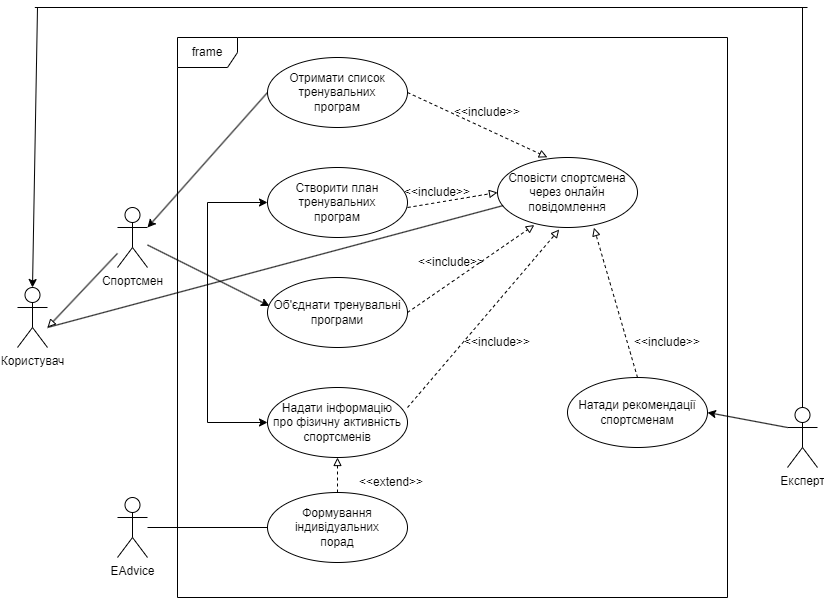

The diagram above was exported from draw.io. Its source (the exported page's mxGraphModel, read from the mxfile embedded in the PNG):
<mxGraphModel dx="1877" dy="574" grid="1" gridSize="10" guides="1" tooltips="1" connect="1" arrows="1" fold="1" page="1" pageScale="1" pageWidth="827" pageHeight="1169" math="0" shadow="0">
  <root>
    <mxCell id="WIyWlLk6GJQsqaUBKTNV-0" />
    <mxCell id="WIyWlLk6GJQsqaUBKTNV-1" parent="WIyWlLk6GJQsqaUBKTNV-0" />
    <mxCell id="HAlKXmDzrB93N0-EfDcC-2" value="frame" style="shape=umlFrame;whiteSpace=wrap;html=1;" parent="WIyWlLk6GJQsqaUBKTNV-1" vertex="1">
      <mxGeometry x="-90" y="40" width="550" height="560" as="geometry" />
    </mxCell>
    <mxCell id="CDgEzL4hjjFftfpdbn9--22" style="edgeStyle=orthogonalEdgeStyle;rounded=0;orthogonalLoop=1;jettySize=auto;html=1;exitX=0.5;exitY=0;exitDx=0;exitDy=0;exitPerimeter=0;endArrow=none;endFill=0;" parent="WIyWlLk6GJQsqaUBKTNV-1" source="HAlKXmDzrB93N0-EfDcC-0" edge="1">
      <mxGeometry relative="1" as="geometry">
        <mxPoint x="535" y="10" as="targetPoint" />
      </mxGeometry>
    </mxCell>
    <mxCell id="HAlKXmDzrB93N0-EfDcC-0" value="Експерт" style="shape=umlActor;verticalLabelPosition=bottom;verticalAlign=top;html=1;" parent="WIyWlLk6GJQsqaUBKTNV-1" vertex="1">
      <mxGeometry x="520" y="410" width="30" height="60" as="geometry" />
    </mxCell>
    <mxCell id="HAlKXmDzrB93N0-EfDcC-1" value="&lt;font style=&quot;vertical-align: inherit;&quot;&gt;&lt;font style=&quot;vertical-align: inherit;&quot;&gt;Отримати список тренувальних&lt;br&gt;програм&lt;br&gt;&lt;/font&gt;&lt;/font&gt;" style="ellipse;whiteSpace=wrap;html=1;" parent="WIyWlLk6GJQsqaUBKTNV-1" vertex="1">
      <mxGeometry y="60" width="140" height="70" as="geometry" />
    </mxCell>
    <mxCell id="HAlKXmDzrB93N0-EfDcC-3" value="Створити план&lt;br&gt;тренувальних&lt;br&gt;програм" style="ellipse;whiteSpace=wrap;html=1;" parent="WIyWlLk6GJQsqaUBKTNV-1" vertex="1">
      <mxGeometry y="170" width="140" height="70" as="geometry" />
    </mxCell>
    <mxCell id="HAlKXmDzrB93N0-EfDcC-4" value="Спортсмен&lt;br&gt;" style="shape=umlActor;verticalLabelPosition=bottom;verticalAlign=top;html=1;" parent="WIyWlLk6GJQsqaUBKTNV-1" vertex="1">
      <mxGeometry x="-150" y="210" width="30" height="60" as="geometry" />
    </mxCell>
    <mxCell id="HAlKXmDzrB93N0-EfDcC-6" value="Користувач" style="shape=umlActor;verticalLabelPosition=bottom;verticalAlign=top;html=1;" parent="WIyWlLk6GJQsqaUBKTNV-1" vertex="1">
      <mxGeometry x="-250" y="290" width="30" height="60" as="geometry" />
    </mxCell>
    <mxCell id="HAlKXmDzrB93N0-EfDcC-8" value="Об'єднати тренувальні&lt;br&gt;програми" style="ellipse;whiteSpace=wrap;html=1;" parent="WIyWlLk6GJQsqaUBKTNV-1" vertex="1">
      <mxGeometry y="280" width="140" height="70" as="geometry" />
    </mxCell>
    <mxCell id="CDgEzL4hjjFftfpdbn9--1" value="" style="endArrow=classic;html=1;rounded=0;exitX=0;exitY=0.5;exitDx=0;exitDy=0;entryX=1;entryY=0.3333333333333333;entryDx=0;entryDy=0;entryPerimeter=0;" parent="WIyWlLk6GJQsqaUBKTNV-1" source="HAlKXmDzrB93N0-EfDcC-1" target="HAlKXmDzrB93N0-EfDcC-4" edge="1">
      <mxGeometry width="50" height="50" relative="1" as="geometry">
        <mxPoint x="20" y="210" as="sourcePoint" />
        <mxPoint x="70" y="160" as="targetPoint" />
      </mxGeometry>
    </mxCell>
    <mxCell id="CDgEzL4hjjFftfpdbn9--2" value="&lt;font style=&quot;vertical-align: inherit;&quot;&gt;&lt;font style=&quot;vertical-align: inherit;&quot;&gt;Сповісти спортсмена через онлайн повідомлення&lt;/font&gt;&lt;/font&gt;" style="ellipse;whiteSpace=wrap;html=1;" parent="WIyWlLk6GJQsqaUBKTNV-1" vertex="1">
      <mxGeometry x="230" y="160" width="140" height="70" as="geometry" />
    </mxCell>
    <mxCell id="CDgEzL4hjjFftfpdbn9--3" value="" style="endArrow=block;dashed=1;html=1;rounded=0;exitX=1;exitY=0.5;exitDx=0;exitDy=0;entryX=0.356;entryY=-0.003;entryDx=0;entryDy=0;entryPerimeter=0;startArrow=none;startFill=0;endFill=0;" parent="WIyWlLk6GJQsqaUBKTNV-1" source="HAlKXmDzrB93N0-EfDcC-1" target="CDgEzL4hjjFftfpdbn9--2" edge="1">
      <mxGeometry width="50" height="50" relative="1" as="geometry">
        <mxPoint x="150" y="210" as="sourcePoint" />
        <mxPoint x="200" y="160" as="targetPoint" />
      </mxGeometry>
    </mxCell>
    <mxCell id="CDgEzL4hjjFftfpdbn9--4" value="Надати інформацію&lt;br&gt;про фізичну активність&lt;br&gt;спортсменів" style="ellipse;whiteSpace=wrap;html=1;" parent="WIyWlLk6GJQsqaUBKTNV-1" vertex="1">
      <mxGeometry y="390" width="140" height="70" as="geometry" />
    </mxCell>
    <mxCell id="CDgEzL4hjjFftfpdbn9--5" value="" style="endArrow=classic;html=1;rounded=0;exitX=0;exitY=0.5;exitDx=0;exitDy=0;entryX=0;entryY=0.5;entryDx=0;entryDy=0;startArrow=classic;startFill=1;" parent="WIyWlLk6GJQsqaUBKTNV-1" source="CDgEzL4hjjFftfpdbn9--4" target="HAlKXmDzrB93N0-EfDcC-3" edge="1">
      <mxGeometry width="50" height="50" relative="1" as="geometry">
        <mxPoint y="320" as="sourcePoint" />
        <mxPoint x="50" y="270" as="targetPoint" />
        <Array as="points">
          <mxPoint x="-60" y="425" />
          <mxPoint x="-60" y="205" />
        </Array>
      </mxGeometry>
    </mxCell>
    <mxCell id="CDgEzL4hjjFftfpdbn9--7" value="" style="endArrow=classic;html=1;rounded=0;entryX=0.014;entryY=0.406;entryDx=0;entryDy=0;entryPerimeter=0;" parent="WIyWlLk6GJQsqaUBKTNV-1" source="HAlKXmDzrB93N0-EfDcC-4" target="HAlKXmDzrB93N0-EfDcC-8" edge="1">
      <mxGeometry width="50" height="50" relative="1" as="geometry">
        <mxPoint y="320" as="sourcePoint" />
        <mxPoint x="50" y="270" as="targetPoint" />
      </mxGeometry>
    </mxCell>
    <mxCell id="CDgEzL4hjjFftfpdbn9--8" value="" style="endArrow=block;dashed=1;html=1;rounded=0;entryX=0.263;entryY=0.965;entryDx=0;entryDy=0;entryPerimeter=0;exitX=1;exitY=0.5;exitDx=0;exitDy=0;startArrow=none;startFill=0;endFill=0;" parent="WIyWlLk6GJQsqaUBKTNV-1" source="HAlKXmDzrB93N0-EfDcC-8" target="CDgEzL4hjjFftfpdbn9--2" edge="1">
      <mxGeometry width="50" height="50" relative="1" as="geometry">
        <mxPoint x="140" y="320" as="sourcePoint" />
        <mxPoint x="190" y="270" as="targetPoint" />
      </mxGeometry>
    </mxCell>
    <mxCell id="CDgEzL4hjjFftfpdbn9--9" value="" style="endArrow=block;dashed=1;html=1;rounded=0;entryX=0;entryY=0.5;entryDx=0;entryDy=0;endFill=0;" parent="WIyWlLk6GJQsqaUBKTNV-1" target="CDgEzL4hjjFftfpdbn9--2" edge="1">
      <mxGeometry width="50" height="50" relative="1" as="geometry">
        <mxPoint x="140" y="210" as="sourcePoint" />
        <mxPoint x="190" y="270" as="targetPoint" />
      </mxGeometry>
    </mxCell>
    <mxCell id="CDgEzL4hjjFftfpdbn9--10" value="" style="endArrow=block;dashed=1;html=1;rounded=0;exitX=1;exitY=0.286;exitDx=0;exitDy=0;exitPerimeter=0;entryX=0.441;entryY=1.029;entryDx=0;entryDy=0;entryPerimeter=0;endFill=0;" parent="WIyWlLk6GJQsqaUBKTNV-1" source="CDgEzL4hjjFftfpdbn9--4" target="CDgEzL4hjjFftfpdbn9--2" edge="1">
      <mxGeometry width="50" height="50" relative="1" as="geometry">
        <mxPoint x="140" y="320" as="sourcePoint" />
        <mxPoint x="190" y="270" as="targetPoint" />
      </mxGeometry>
    </mxCell>
    <mxCell id="CDgEzL4hjjFftfpdbn9--11" value="&amp;lt;&amp;lt;include&amp;gt;&amp;gt;" style="text;html=1;strokeColor=none;fillColor=none;align=center;verticalAlign=middle;whiteSpace=wrap;rounded=0;" parent="WIyWlLk6GJQsqaUBKTNV-1" vertex="1">
      <mxGeometry x="190" y="100" width="60" height="30" as="geometry" />
    </mxCell>
    <mxCell id="CDgEzL4hjjFftfpdbn9--12" value="&amp;lt;&amp;lt;include&amp;gt;&amp;gt;" style="text;html=1;strokeColor=none;fillColor=none;align=center;verticalAlign=middle;whiteSpace=wrap;rounded=0;" parent="WIyWlLk6GJQsqaUBKTNV-1" vertex="1">
      <mxGeometry x="140" y="180" width="60" height="30" as="geometry" />
    </mxCell>
    <mxCell id="CDgEzL4hjjFftfpdbn9--13" value="&amp;lt;&amp;lt;include&amp;gt;&amp;gt;" style="text;html=1;strokeColor=none;fillColor=none;align=center;verticalAlign=middle;whiteSpace=wrap;rounded=0;" parent="WIyWlLk6GJQsqaUBKTNV-1" vertex="1">
      <mxGeometry x="154" y="250" width="60" height="30" as="geometry" />
    </mxCell>
    <mxCell id="CDgEzL4hjjFftfpdbn9--14" value="&amp;lt;&amp;lt;include&amp;gt;&amp;gt;" style="text;html=1;strokeColor=none;fillColor=none;align=center;verticalAlign=middle;whiteSpace=wrap;rounded=0;" parent="WIyWlLk6GJQsqaUBKTNV-1" vertex="1">
      <mxGeometry x="200" y="330" width="60" height="30" as="geometry" />
    </mxCell>
    <mxCell id="CDgEzL4hjjFftfpdbn9--15" value="Натади рекомендації&lt;br&gt;спортсменам" style="ellipse;whiteSpace=wrap;html=1;" parent="WIyWlLk6GJQsqaUBKTNV-1" vertex="1">
      <mxGeometry x="300" y="380" width="140" height="70" as="geometry" />
    </mxCell>
    <mxCell id="CDgEzL4hjjFftfpdbn9--16" value="" style="endArrow=block;dashed=1;html=1;rounded=0;exitX=0.5;exitY=0;exitDx=0;exitDy=0;entryX=0.689;entryY=1.003;entryDx=0;entryDy=0;entryPerimeter=0;endFill=0;" parent="WIyWlLk6GJQsqaUBKTNV-1" source="CDgEzL4hjjFftfpdbn9--15" target="CDgEzL4hjjFftfpdbn9--2" edge="1">
      <mxGeometry width="50" height="50" relative="1" as="geometry">
        <mxPoint x="420" y="340" as="sourcePoint" />
        <mxPoint x="470" y="290" as="targetPoint" />
      </mxGeometry>
    </mxCell>
    <mxCell id="CDgEzL4hjjFftfpdbn9--17" value="&amp;lt;&amp;lt;include&amp;gt;&amp;gt;" style="text;html=1;strokeColor=none;fillColor=none;align=center;verticalAlign=middle;whiteSpace=wrap;rounded=0;" parent="WIyWlLk6GJQsqaUBKTNV-1" vertex="1">
      <mxGeometry x="370" y="330" width="60" height="30" as="geometry" />
    </mxCell>
    <mxCell id="CDgEzL4hjjFftfpdbn9--18" value="" style="endArrow=classic;html=1;rounded=0;exitX=0;exitY=0.3333333333333333;exitDx=0;exitDy=0;exitPerimeter=0;entryX=1;entryY=0.5;entryDx=0;entryDy=0;" parent="WIyWlLk6GJQsqaUBKTNV-1" source="HAlKXmDzrB93N0-EfDcC-0" target="CDgEzL4hjjFftfpdbn9--15" edge="1">
      <mxGeometry width="50" height="50" relative="1" as="geometry">
        <mxPoint x="430" y="340" as="sourcePoint" />
        <mxPoint x="480" y="290" as="targetPoint" />
      </mxGeometry>
    </mxCell>
    <mxCell id="CDgEzL4hjjFftfpdbn9--21" value="" style="endArrow=none;html=1;rounded=0;startArrow=block;startFill=0;" parent="WIyWlLk6GJQsqaUBKTNV-1" target="HAlKXmDzrB93N0-EfDcC-4" edge="1">
      <mxGeometry width="50" height="50" relative="1" as="geometry">
        <mxPoint x="-220" y="330" as="sourcePoint" />
        <mxPoint x="-180" y="290" as="targetPoint" />
      </mxGeometry>
    </mxCell>
    <mxCell id="CDgEzL4hjjFftfpdbn9--23" value="" style="endArrow=classic;html=1;rounded=0;entryX=0.5;entryY=0;entryDx=0;entryDy=0;entryPerimeter=0;" parent="WIyWlLk6GJQsqaUBKTNV-1" target="HAlKXmDzrB93N0-EfDcC-6" edge="1">
      <mxGeometry width="50" height="50" relative="1" as="geometry">
        <mxPoint x="-230" y="10" as="sourcePoint" />
        <mxPoint x="-180" y="90" as="targetPoint" />
      </mxGeometry>
    </mxCell>
    <mxCell id="CDgEzL4hjjFftfpdbn9--24" value="" style="endArrow=none;html=1;rounded=0;" parent="WIyWlLk6GJQsqaUBKTNV-1" edge="1">
      <mxGeometry width="50" height="50" relative="1" as="geometry">
        <mxPoint x="-232.6666259765625" y="10" as="sourcePoint" />
        <mxPoint x="540" y="10" as="targetPoint" />
      </mxGeometry>
    </mxCell>
    <mxCell id="CDgEzL4hjjFftfpdbn9--25" value="EAdvice" style="shape=umlActor;verticalLabelPosition=bottom;verticalAlign=top;html=1;" parent="WIyWlLk6GJQsqaUBKTNV-1" vertex="1">
      <mxGeometry x="-150" y="500" width="30" height="60" as="geometry" />
    </mxCell>
    <mxCell id="CDgEzL4hjjFftfpdbn9--28" value="Формування індивідуальних&lt;br&gt;порад" style="ellipse;whiteSpace=wrap;html=1;" parent="WIyWlLk6GJQsqaUBKTNV-1" vertex="1">
      <mxGeometry y="495" width="140" height="70" as="geometry" />
    </mxCell>
    <mxCell id="CDgEzL4hjjFftfpdbn9--29" value="" style="endArrow=none;html=1;rounded=0;entryX=0;entryY=0.5;entryDx=0;entryDy=0;" parent="WIyWlLk6GJQsqaUBKTNV-1" source="CDgEzL4hjjFftfpdbn9--25" target="CDgEzL4hjjFftfpdbn9--28" edge="1">
      <mxGeometry width="50" height="50" relative="1" as="geometry">
        <mxPoint x="-120" y="540" as="sourcePoint" />
        <mxPoint x="20" y="530" as="targetPoint" />
      </mxGeometry>
    </mxCell>
    <mxCell id="CDgEzL4hjjFftfpdbn9--30" value="" style="endArrow=block;dashed=1;html=1;rounded=0;exitX=0.5;exitY=0;exitDx=0;exitDy=0;entryX=0.5;entryY=1;entryDx=0;entryDy=0;startArrow=none;startFill=0;endFill=0;" parent="WIyWlLk6GJQsqaUBKTNV-1" source="CDgEzL4hjjFftfpdbn9--28" target="CDgEzL4hjjFftfpdbn9--4" edge="1">
      <mxGeometry width="50" height="50" relative="1" as="geometry">
        <mxPoint x="-30" y="470" as="sourcePoint" />
        <mxPoint x="20" y="420" as="targetPoint" />
      </mxGeometry>
    </mxCell>
    <mxCell id="CDgEzL4hjjFftfpdbn9--31" value="&amp;lt;&amp;lt;extend&amp;gt;&amp;gt;" style="text;html=1;strokeColor=none;fillColor=none;align=center;verticalAlign=middle;whiteSpace=wrap;rounded=0;" parent="WIyWlLk6GJQsqaUBKTNV-1" vertex="1">
      <mxGeometry x="94" y="470" width="60" height="30" as="geometry" />
    </mxCell>
    <mxCell id="CDgEzL4hjjFftfpdbn9--32" value="" style="endArrow=none;html=1;rounded=0;entryX=0.04;entryY=0.687;entryDx=0;entryDy=0;entryPerimeter=0;" parent="WIyWlLk6GJQsqaUBKTNV-1" target="CDgEzL4hjjFftfpdbn9--2" edge="1">
      <mxGeometry width="50" height="50" relative="1" as="geometry">
        <mxPoint x="-220" y="330" as="sourcePoint" />
        <mxPoint x="330" y="320" as="targetPoint" />
      </mxGeometry>
    </mxCell>
  </root>
</mxGraphModel>